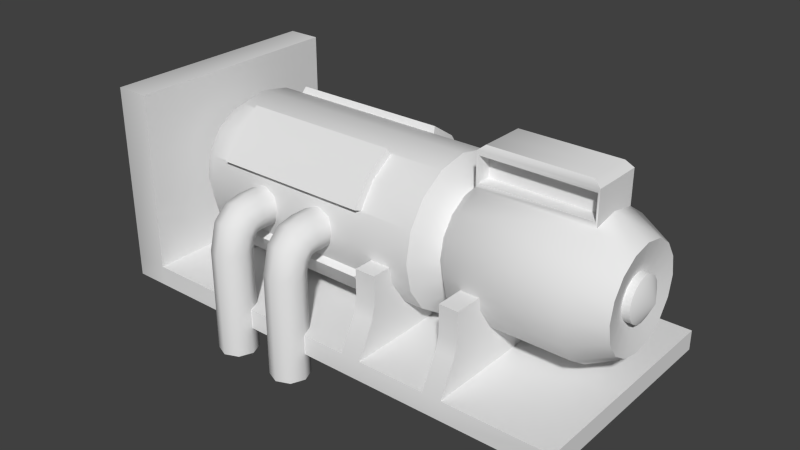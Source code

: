 # Source: Generator_L.blend  (saved by Blender 2.57.1; exported with 4.5.12 LTS)
import bpy
from mathutils import Matrix  # noqa: F401  (used for matrix-valued properties, if any)

bpy.ops.wm.read_factory_settings(use_empty=True)
scene = bpy.context.scene
scene.name = 'Scene'

# ---- collections
col_collection_1 = bpy.data.collections.new('Collection 1'); scene.collection.children.link(col_collection_1)

# ---- materials (node trees are filled in below, after node groups)
mat_generater_l = bpy.data.materials.new('Generater_L')
mat_generater_l.alpha_threshold = 0.0
mat_generater_l.use_transparent_shadow = False
mat_generater_l.roughness = 0.5
mat_generater_l.specular_intensity = 0.35
mat_generater_l.line_color = (0.0, 0.0, 0.0, 1.0)

# ---- material node trees

# ---- world
world_world = bpy.data.worlds.new('World'); scene.world = world_world
world_world.color = (0.05088, 0.05088, 0.05088)
world_world.use_sun_shadow = False
world_world.sun_shadow_jitter_overblur = 0.0
world_world.cycles.sampling_method = 'MANUAL'
world_world.cycles.sample_map_resolution = 256

# ---- meshes
me_cube_677 = bpy.data.meshes.new('Cube.677')
me_cube_677.from_pydata([(5.902, -2.744, -0.2416), (-5.902, -2.744, -0.2416), (5.902, -2.744, 0.2416), (-5.902, -2.744, 0.2416), (3.305, -2.744, -0.2416), (3.305, -2.744, 0.2416), (2.845, -2.744, -0.2416), (2.845, -2.744, 0.2416), (1.183, -2.744, -0.2416), (1.183, -2.744, 0.2416), (0.6869, -2.744, -0.2416), (0.6869, -2.744, 0.2416), (-5.078, -2.744, -0.2416), (-5.078, -2.744, 0.2416), (0.6869, -2.328, 1.014), (1.183, -2.328, 1.014), (2.845, -2.328, 1.014), (3.305, -2.328, 1.014), (3.305, -2.245, 1.337), (2.845, -2.245, 1.337), (1.183, -2.245, 1.337), (0.6869, -2.245, 1.337), (0.6869, -2.245, 2.045), (1.183, -2.245, 2.045), (2.845, -2.245, 2.045), (3.305, -2.245, 2.045), (-5.078, -2.744, 4.564), (-5.902, -2.744, 4.564), (-6.273, -2.41, 4.194), (-6.273, -2.41, 0.3974), (-6.273, -2.41, -0.02706), (2.452, -1.483e-06, 0.7046), (2.452, -0.6205, 0.828), (2.452, -1.147, 1.179), (2.452, -1.498, 1.706), (2.452, -1.621, 2.326), (2.452, -1.498, 2.946), (2.452, -1.147, 3.473), (2.452, -0.6205, 3.824), (2.452, -2.827e-07, 3.947), (5.221, -4.568e-06, 0.7046), (5.221, -0.6205, 0.828), (5.221, -1.147, 1.179), (5.221, -1.498, 1.706), (5.221, -1.621, 2.326), (5.221, -1.498, 2.946), (5.221, -1.147, 3.473), (5.221, -0.6205, 3.824), (5.221, 3.489e-06, 3.947), (5.985, 2.349e-06, 3.544), (5.985, -0.4659, 3.451), (5.985, -0.8609, 3.187), (5.985, -1.125, 2.792), (5.985, -1.218, 2.326), (5.985, -1.125, 1.86), (5.985, -0.8609, 1.465), (5.985, -0.4659, 1.201), (5.985, -3.701e-06, 1.108), (2.089, -5.165e-07, 3.572), (2.089, -0.4767, 3.477), (2.089, -0.8809, 3.207), (2.089, -1.151, 2.803), (2.089, -1.246, 2.326), (2.089, -1.151, 1.849), (2.089, -0.8809, 1.445), (2.089, -0.4767, 1.175), (2.089, -1.438e-06, 1.08), (1.674, -1.496e-06, 0.5036), (1.674, -0.6974, 0.6423), (1.674, -1.289, 1.037), (1.674, -1.684, 1.629), (1.674, -1.822, 2.326), (1.674, -1.684, 3.023), (1.674, -1.289, 3.615), (1.674, -0.6974, 4.01), (1.674, -1.47e-07, 4.148), (-4.119, -1.47e-07, 4.148), (-4.119, -0.6974, 4.01), (-4.119, -1.289, 3.615), (-4.119, -1.684, 3.023), (-4.119, -1.822, 2.326), (-4.119, -1.684, 1.629), (-4.119, -1.289, 1.037), (-4.119, -0.6974, 0.6423), (-4.019, -1.496e-06, 0.5036), (-4.618, -1.461e-06, 0.8395), (-4.618, -0.5689, 0.9526), (-4.618, -1.051, 1.275), (-4.618, -1.373, 1.757), (-4.618, -1.487, 2.326), (-4.618, -1.373, 2.895), (-4.618, -1.051, 3.377), (-4.618, -0.5689, 3.699), (-4.618, -3.611e-07, 3.813), (-4.618, -1.776e-06, 2.326), (-3.556, -0.7319, 0.6653), (0.3004, -0.7319, 0.6653), (-3.556, -1.289, 1.037), (-3.556, -1.661, 1.594), (0.3004, -1.661, 1.594), (-3.605, -1.67, 3.043), (0.3496, -1.67, 3.043), (-3.605, -1.289, 3.614), (-3.605, -0.7177, 3.996), (0.3496, -0.7177, 3.996), (0.3496, -1.289, 3.614), (0.3004, -1.289, 1.037), (0.2387, -0.8181, 0.5082), (0.2387, -1.415, 0.9069), (0.2387, -1.813, 1.503), (0.3102, -1.833, 3.103), (0.3102, -1.419, 3.722), (0.3102, -0.7993, 4.136), (-3.566, -0.7993, 4.136), (-3.566, -1.419, 3.722), (-3.566, -1.833, 3.103), (-3.494, -1.813, 1.503), (-3.494, -1.415, 0.9069), (-3.494, -0.8181, 0.5082), (2.452, -0.6205, 4.628), (5.221, -0.6205, 4.628), (5.221, 3.777e-05, 4.625), (2.452, 3.4e-05, 4.625), (2.507, -0.5958, 3.928), (2.507, -0.5958, 4.523), (5.166, -0.5958, 4.523), (5.166, -0.5958, 3.928), (5.166, -0.2479, 3.928), (2.507, -0.2479, 3.928), (5.166, -0.2479, 4.523), (2.507, -0.2479, 4.523), (5.831, -2.217e-06, 1.799), (5.831, -0.2018, 1.839), (5.831, -0.3729, 1.953), (5.831, -0.4872, 2.124), (5.831, -0.5273, 2.326), (5.831, -0.4872, 2.528), (5.831, -0.3729, 2.699), (5.831, -0.2018, 2.813), (5.831, 4.037e-07, 2.853), (6.008, 4.037e-07, 2.853), (6.008, -0.3729, 2.699), (6.008, -0.5273, 2.326), (6.008, -0.4872, 2.124), (6.008, -0.3729, 1.953), (6.008, -2.217e-06, 1.799), (6.008, -0.2018, 1.839), (6.008, -0.4872, 2.528), (6.008, -0.2018, 2.813), (6.263, -1.165e-06, 2.326), (-1.172, -2.201, 2.659), (-1.31, -2.201, 2.326), (-1.172, -2.201, 1.993), (-0.8389, -2.201, 1.855), (-0.5055, -2.201, 1.993), (-0.3674, -2.201, 2.326), (-0.5055, -2.201, 2.659), (-0.8389, -2.201, 2.797), (-1.172, -1.258, 2.659), (-1.31, -1.258, 2.326), (-1.172, -1.258, 1.993), (-0.8389, -1.258, 1.855), (-0.5055, -1.258, 1.993), (-0.3674, -1.258, 2.326), (-0.5055, -1.258, 2.659), (-0.8389, -1.258, 2.797), (-0.8389, -2.665, 2.694), (-0.5055, -2.602, 2.571), (-0.3674, -2.449, 2.275), (-0.5055, -2.296, 1.979), (-0.8389, -2.233, 1.856), (-1.172, -2.296, 1.979), (-1.31, -2.449, 2.275), (-1.172, -2.602, 2.571), (-0.8389, -3.037, 2.336), (-0.5055, -2.929, 2.25), (-0.3674, -2.668, 2.043), (-0.5055, -2.406, 1.836), (-0.8389, -2.298, 1.75), (-1.172, -2.406, 1.836), (-1.31, -2.668, 2.043), (-1.172, -2.929, 2.25), (-1.165, -3.101, 1.62), (-0.8389, -2.313, 1.619), (-0.5126, -3.101, 1.62), (-0.8389, -3.236, 1.62), (-0.3774, -2.774, 1.619), (-0.5126, -2.448, 1.619), (-1.165, -2.448, 1.619), (-1.3, -2.774, 1.619), (-1.165, -3.101, -0.8814), (-1.3, -2.774, -0.8817), (-1.165, -2.448, -0.882), (-0.8389, -2.313, -0.8822), (-0.5126, -2.448, -0.882), (-0.3774, -2.774, -0.8817), (-0.5126, -3.101, -0.8814), (-0.8389, -3.236, -0.8812), (-2.477, -3.236, -0.8812), (-2.151, -3.101, -0.8814), (-2.016, -2.774, -0.8817), (-2.151, -2.448, -0.882), (-2.477, -2.313, -0.8822), (-2.804, -2.448, -0.882), (-2.939, -2.774, -0.8817), (-2.804, -3.101, -0.8814), (-2.939, -2.774, 1.619), (-2.804, -2.448, 1.619), (-2.477, -2.313, 1.619), (-2.016, -2.774, 1.619), (-2.151, -3.101, 1.62), (-2.477, -3.236, 1.62), (-2.804, -3.101, 1.62), (-2.151, -2.448, 1.619), (-2.949, -2.668, 2.043), (-2.811, -2.406, 1.836), (-2.477, -2.298, 1.75), (-2.144, -2.406, 1.836), (-2.006, -2.668, 2.043), (-2.144, -2.929, 2.25), (-2.477, -3.037, 2.336), (-2.811, -2.929, 2.25), (-2.811, -2.602, 2.571), (-2.949, -2.449, 2.275), (-2.811, -2.296, 1.979), (-2.477, -2.233, 1.856), (-2.144, -2.296, 1.979), (-2.006, -2.449, 2.275), (-2.144, -2.602, 2.571), (-2.477, -2.665, 2.694), (-2.811, -1.258, 2.659), (-2.477, -1.258, 2.797), (-2.144, -1.258, 2.659), (-2.006, -1.258, 2.326), (-2.144, -1.258, 1.993), (-2.477, -1.258, 1.855), (-2.811, -1.258, 1.993), (-2.949, -1.258, 2.326), (-2.811, -2.201, 2.659), (-2.477, -2.201, 2.797), (-2.144, -2.201, 2.659), (-2.006, -2.201, 2.326), (-2.144, -2.201, 1.993), (-2.477, -2.201, 1.855), (-2.811, -2.201, 1.993), (-2.949, -2.201, 2.326), (2.622, -0.5445, 4.767), (2.622, 3.421e-05, 4.765), (5.051, -0.5445, 4.767), (5.051, 3.752e-05, 4.765), (-4.618, -1.461e-06, 0.01434), (-4.618, -0.5689, 0.01434), (-4.119, -0.6974, 0.01434), (-4.019, -1.496e-06, 0.01434), (5.902, -9.222e-08, -0.2416), (-5.902, 7.378e-07, -0.2416), (5.902, -1.568e-06, 0.2416), (3.305, -1.014e-06, 0.2416), (2.845, -1.014e-06, 0.2416), (1.183, -8.3e-07, 0.2416), (0.6869, -8.3e-07, 0.2416), (-5.078, 2.767e-07, 0.2416), (0.6869, -8.3e-07, 1.014), (1.183, -8.3e-07, 1.014), (2.845, -1.107e-06, 1.014), (3.305, -1.107e-06, 1.014), (3.305, -1.107e-06, 1.337), (2.845, -1.107e-06, 1.337), (1.183, -8.3e-07, 1.337), (0.6869, -8.3e-07, 1.337), (0.6869, -8.3e-07, 2.045), (1.183, -8.3e-07, 2.045), (2.845, -1.107e-06, 2.045), (3.305, -1.107e-06, 2.045), (-5.078, 2.767e-07, 4.564), (-5.902, 4.611e-07, 4.564), (-6.273, 4.611e-07, 4.194), (-6.273, 7.378e-07, -0.02706), (-6.273, 4.611e-07, 0.3974)], [], [(4, 0, 2, 5), (5, 7, 6, 4), (7, 9, 8, 6), (9, 11, 10, 8), (11, 13, 12, 10), (13, 3, 1, 12), (11, 9, 15, 14), (7, 5, 17, 16), (16, 17, 18, 19), (14, 15, 20, 21), (21, 20, 23, 22), (19, 18, 25, 24), (3, 13, 26, 27), (3, 27, 28, 29), (1, 3, 29, 30), (31, 40, 41, 32), (32, 41, 42, 33), (33, 42, 43, 34), (34, 43, 44, 35), (35, 44, 45, 36), (36, 45, 46, 37), (37, 46, 47, 38), (48, 47, 50, 49), (47, 46, 51, 50), (46, 45, 52, 51), (45, 44, 53, 52), (44, 43, 54, 53), (43, 42, 55, 54), (42, 41, 56, 55), (41, 40, 57, 56), (38, 39, 58, 59), (37, 38, 59, 60), (36, 37, 60, 61), (35, 36, 61, 62), (34, 35, 62, 63), (33, 34, 63, 64), (32, 33, 64, 65), (31, 32, 65, 66), (66, 65, 68, 67), (65, 64, 69, 68), (64, 63, 70, 69), (63, 62, 71, 70), (62, 61, 72, 71), (61, 60, 73, 72), (60, 59, 74, 73), (59, 58, 75, 74), (74, 75, 76, 77), (71, 72, 79, 80), (70, 71, 80, 81), (67, 68, 83, 84), (83, 82, 87, 86), (82, 81, 88, 87), (81, 80, 89, 88), (80, 79, 90, 89), (79, 78, 91, 90), (78, 77, 92, 91), (77, 76, 93, 92), (94, 85, 86), (94, 86, 87), (94, 87, 88), (94, 88, 89), (94, 89, 90), (94, 90, 91), (94, 91, 92), (94, 92, 93), (83, 68, 96, 95), (82, 83, 95, 97), (81, 82, 97, 98), (70, 81, 98, 99), (79, 72, 101, 100), (78, 79, 100, 102), (77, 78, 102, 103), (74, 77, 103, 104), (73, 74, 104, 105), (72, 73, 105, 101), (69, 70, 99, 106), (68, 69, 106, 96), (96, 106, 108, 107), (106, 99, 109, 108), (101, 105, 111, 110), (105, 104, 112, 111), (104, 103, 113, 112), (103, 102, 114, 113), (102, 100, 115, 114), (100, 101, 110, 115), (99, 98, 116, 109), (98, 97, 117, 116), (97, 95, 118, 117), (95, 96, 107, 118), (111, 112, 113, 114), (110, 111, 114, 115), (108, 109, 116, 117), (107, 108, 117, 118), (47, 48, 121, 120), (39, 38, 119, 122), (119, 38, 123, 124), (120, 119, 124, 125), (47, 120, 125, 126), (38, 47, 126, 123), (123, 126, 127, 128), (126, 125, 129, 127), (125, 124, 130, 129), (124, 123, 128, 130), (128, 127, 129, 130), (56, 57, 131, 132), (55, 56, 132, 133), (54, 55, 133, 134), (53, 54, 134, 135), (52, 53, 135, 136), (51, 52, 136, 137), (50, 51, 137, 138), (49, 50, 138, 139), (139, 138, 148, 140), (138, 137, 141, 148), (137, 136, 147, 141), (136, 135, 142, 147), (135, 134, 143, 142), (134, 133, 144, 143), (133, 132, 146, 144), (132, 131, 145, 146), (149, 146, 145), (149, 144, 146), (149, 143, 144), (149, 142, 143), (149, 147, 142), (149, 141, 147), (149, 148, 141), (149, 140, 148), (150, 158, 159, 151), (151, 159, 160, 152), (152, 160, 161, 153), (153, 161, 162, 154), (154, 162, 163, 155), (155, 163, 164, 156), (156, 164, 165, 157), (157, 165, 158, 150), (157, 150, 173, 166), (156, 157, 166, 167), (155, 156, 167, 168), (154, 155, 168, 169), (153, 154, 169, 170), (152, 153, 170, 171), (151, 152, 171, 172), (150, 151, 172, 173), (166, 173, 181, 174), (167, 166, 174, 175), (168, 167, 175, 176), (169, 168, 176, 177), (170, 169, 177, 178), (171, 170, 178, 179), (172, 171, 179, 180), (173, 172, 180, 181), (181, 180, 189, 182), (180, 179, 188, 189), (179, 178, 183, 188), (178, 177, 187, 183), (177, 176, 186, 187), (176, 175, 184, 186), (175, 174, 185, 184), (174, 181, 182, 185), (182, 189, 191, 190), (189, 188, 192, 191), (188, 183, 193, 192), (183, 187, 194, 193), (187, 186, 195, 194), (186, 184, 196, 195), (184, 185, 197, 196), (185, 182, 190, 197), (211, 212, 205, 198), (210, 211, 198, 199), (209, 210, 199, 200), (213, 209, 200, 201), (208, 213, 201, 202), (207, 208, 202, 203), (206, 207, 203, 204), (212, 206, 204, 205), (220, 221, 212, 211), (219, 220, 211, 210), (218, 219, 210, 209), (217, 218, 209, 213), (216, 217, 213, 208), (215, 216, 208, 207), (214, 215, 207, 206), (221, 214, 206, 212), (222, 223, 214, 221), (223, 224, 215, 214), (224, 225, 216, 215), (225, 226, 217, 216), (226, 227, 218, 217), (227, 228, 219, 218), (228, 229, 220, 219), (229, 222, 221, 220), (238, 245, 223, 222), (245, 244, 224, 223), (244, 243, 225, 224), (243, 242, 226, 225), (242, 241, 227, 226), (241, 240, 228, 227), (240, 239, 229, 228), (239, 238, 222, 229), (239, 231, 230, 238), (240, 232, 231, 239), (241, 233, 232, 240), (242, 234, 233, 241), (243, 235, 234, 242), (244, 236, 235, 243), (245, 237, 236, 244), (238, 230, 237, 245), (122, 119, 246, 247), (120, 121, 249, 248), (119, 120, 248, 246), (246, 248, 249, 247), (86, 85, 250, 251), (83, 86, 251, 252), (84, 83, 252, 253), (0, 254, 256, 2), (257, 5, 2, 256), (259, 9, 7, 258), (261, 13, 11, 260), (260, 11, 14, 262), (9, 259, 263, 15), (258, 7, 16, 264), (5, 257, 265, 17), (17, 265, 266, 18), (264, 16, 19, 267), (15, 263, 268, 20), (262, 14, 21, 269), (269, 21, 22, 270), (20, 268, 271, 23), (267, 19, 24, 272), (18, 266, 273, 25), (270, 22, 23, 271), (272, 24, 25, 273), (13, 261, 274, 26), (275, 27, 26, 274), (27, 275, 276, 28), (255, 1, 30, 277), (278, 29, 28, 276), (29, 278, 277, 30)])
me_cube_677.polygons.foreach_set('use_smooth', [True] * 239)
_uv = me_cube_677.uv_layers.new(name='UVTex')
_uv.uv.foreach_set('vector', [0.618, 0.4461, 0.6178, 0.5666, 0.5954, 0.5666, 0.5956, 0.4461, 0.5956, 0.4461, 0.5956, 0.4247, 0.618, 0.4248, 0.618, 0.4461, 0.5956, 0.4247, 0.5957, 0.3476, 0.6182, 0.3476, 0.618, 0.4248, 0.5957, 0.3476, 0.5958, 0.3246, 0.6182, 0.3246, 0.6182, 0.3476, 0.5958, 0.3246, 0.5962, 0.057, 0.6187, 0.05704, 0.6182, 0.3246, 0.5962, 0.057, 0.5963, 0.01878, 0.6187, 0.01881, 0.6187, 0.05704, 0.5958, 0.3246, 0.5957, 0.3476, 0.56, 0.3475, 0.5601, 0.3245, 0.5956, 0.4247, 0.5956, 0.4461, 0.5599, 0.446, 0.5599, 0.4247, 0.5599, 0.4247, 0.5599, 0.446, 0.5449, 0.446, 0.5449, 0.4246, 0.5601, 0.3245, 0.56, 0.3475, 0.5451, 0.3475, 0.5451, 0.3245, 0.5451, 0.3245, 0.5451, 0.3475, 0.5122, 0.3474, 0.5122, 0.3244, 0.5449, 0.4246, 0.5449, 0.446, 0.512, 0.4459, 0.5121, 0.4246, 0.5963, 0.01878, 0.5962, 0.057, 0.3956, 0.05666, 0.3957, 0.01844, 0.5963, 0.01878, 0.3957, 0.01844, 0.413, 0.001242, 0.5892, 0.001538, 0.6187, 0.01881, 0.5963, 0.01878, 0.5892, 0.001538, 0.6089, 0.001572, 0.6661, 0.6071, 0.8826, 0.6399, 0.8678, 0.6834, 0.6599, 0.6543, 0.6599, 0.6543, 0.8678, 0.6834, 0.8576, 0.7236, 0.654, 0.7005, 0.654, 0.7005, 0.8576, 0.7236, 0.8515, 0.7622, 0.6494, 0.7467, 0.6494, 0.7467, 0.8515, 0.7622, 0.8492, 0.8003, 0.6468, 0.7929, 0.6468, 0.7929, 0.8492, 0.8003, 0.851, 0.8391, 0.6452, 0.8393, 0.6452, 0.8393, 0.851, 0.8391, 0.8566, 0.8798, 0.6457, 0.8861, 0.6457, 0.8861, 0.8566, 0.8798, 0.867, 0.9244, 0.6467, 0.9335, 0.8983, 0.9682, 0.867, 0.9244, 0.9325, 0.8931, 0.9583, 0.9219, 0.867, 0.9244, 0.8566, 0.8798, 0.9177, 0.8626, 0.9325, 0.8931, 0.8566, 0.8798, 0.851, 0.8391, 0.9102, 0.8316, 0.9177, 0.8626, 0.851, 0.8391, 0.8492, 0.8003, 0.9061, 0.8004, 0.9102, 0.8316, 0.8492, 0.8003, 0.8515, 0.7622, 0.9083, 0.7692, 0.9061, 0.8004, 0.8515, 0.7622, 0.8576, 0.7236, 0.9154, 0.7378, 0.9083, 0.7692, 0.8576, 0.7236, 0.8678, 0.6834, 0.9274, 0.7062, 0.9154, 0.7378, 0.8678, 0.6834, 0.8826, 0.6399, 0.9486, 0.6758, 0.9274, 0.7062, 0.6467, 0.9335, 0.6432, 0.9814, 0.6032, 0.9732, 0.6011, 0.9329, 0.6457, 0.8861, 0.6467, 0.9335, 0.6011, 0.9329, 0.5996, 0.8864, 0.6452, 0.8393, 0.6457, 0.8861, 0.5996, 0.8864, 0.5998, 0.8387, 0.6468, 0.7929, 0.6452, 0.8393, 0.5998, 0.8387, 0.601, 0.7908, 0.6494, 0.7467, 0.6468, 0.7929, 0.601, 0.7908, 0.6041, 0.7426, 0.654, 0.7005, 0.6494, 0.7467, 0.6041, 0.7426, 0.6088, 0.6952, 0.6599, 0.6543, 0.654, 0.7005, 0.6088, 0.6952, 0.6154, 0.649, 0.6661, 0.6071, 0.6599, 0.6543, 0.6154, 0.649, 0.6233, 0.6082, 0.6233, 0.6082, 0.6154, 0.649, 0.5559, 0.6374, 0.566, 0.5828, 0.6154, 0.649, 0.6088, 0.6952, 0.5486, 0.6892, 0.5559, 0.6374, 0.6088, 0.6952, 0.6041, 0.7426, 0.5445, 0.7392, 0.5486, 0.6892, 0.6041, 0.7426, 0.601, 0.7908, 0.5416, 0.7888, 0.5445, 0.7392, 0.601, 0.7908, 0.5998, 0.8387, 0.5409, 0.8383, 0.5416, 0.7888, 0.5998, 0.8387, 0.5996, 0.8864, 0.5396, 0.888, 0.5409, 0.8383, 0.5996, 0.8864, 0.6011, 0.9329, 0.5421, 0.939, 0.5396, 0.888, 0.6011, 0.9329, 0.6032, 0.9732, 0.5469, 0.9922, 0.5421, 0.939, 0.5421, 0.939, 0.5469, 0.9922, 0.06996, 0.9922, 0.07352, 0.9372, 0.5416, 0.7888, 0.5409, 0.8383, 0.07557, 0.8303, 0.0751, 0.7768, 0.5445, 0.7392, 0.5416, 0.7888, 0.0751, 0.7768, 0.0741, 0.7225, 0.566, 0.5828, 0.5559, 0.6374, 0.0676, 0.606, 0.08046, 0.5493, 0.0676, 0.606, 0.0711, 0.6671, 0.01594, 0.6719, 0.006225, 0.6173, 0.0711, 0.6671, 0.0741, 0.7225, 0.02109, 0.7249, 0.01594, 0.6719, 0.0741, 0.7225, 0.0751, 0.7768, 0.02324, 0.7776, 0.02109, 0.7249, 0.0751, 0.7768, 0.07557, 0.8303, 0.02425, 0.8302, 0.02324, 0.7776, 0.07557, 0.8303, 0.07561, 0.8835, 0.02465, 0.8824, 0.02425, 0.8302, 0.07561, 0.8835, 0.07352, 0.9372, 0.02303, 0.9335, 0.02465, 0.8824, 0.07352, 0.9372, 0.06996, 0.9922, 0.01783, 0.9817, 0.02303, 0.9335, 0.5888, 0.2343, 0.5888, 0.3125, 0.5588, 0.3065, 0.5888, 0.2343, 0.5588, 0.3065, 0.5335, 0.2896, 0.5888, 0.2343, 0.5335, 0.2896, 0.5165, 0.2642, 0.5888, 0.2343, 0.5165, 0.2642, 0.5106, 0.2343, 0.5888, 0.2343, 0.5106, 0.2343, 0.5165, 0.2044, 0.5888, 0.2343, 0.5165, 0.2044, 0.5335, 0.179, 0.5888, 0.2343, 0.5335, 0.179, 0.5588, 0.162, 0.5888, 0.2343, 0.5588, 0.162, 0.5888, 0.1561, 0.0676, 0.606, 0.5559, 0.6374, 0.4417, 0.6306, 0.1184, 0.6115, 0.0711, 0.6671, 0.0676, 0.606, 0.1184, 0.6115, 0.1186, 0.666, 0.0741, 0.7225, 0.0711, 0.6671, 0.1186, 0.666, 0.1188, 0.719, 0.5445, 0.7392, 0.0741, 0.7225, 0.1188, 0.719, 0.4348, 0.7323, 0.07557, 0.8303, 0.5409, 0.8383, 0.4359, 0.8369, 0.117, 0.8323, 0.07561, 0.8835, 0.07557, 0.8303, 0.117, 0.8323, 0.1164, 0.8842, 0.07352, 0.9372, 0.07561, 0.8835, 0.1164, 0.8842, 0.1153, 0.9362, 0.5421, 0.939, 0.07352, 0.9372, 0.1153, 0.9362, 0.4354, 0.9387, 0.5396, 0.888, 0.5421, 0.939, 0.4354, 0.9387, 0.4355, 0.8878, 0.5409, 0.8383, 0.5396, 0.888, 0.4355, 0.8878, 0.4359, 0.8369, 0.5486, 0.6892, 0.5445, 0.7392, 0.4348, 0.7323, 0.4381, 0.6816, 0.5559, 0.6374, 0.5486, 0.6892, 0.4381, 0.6816, 0.4417, 0.6306, 0.01312, 0.02016, 0.1024, 0.01358, 0.1016, 0.03736, 0.02287, 0.03665, 0.1024, 0.01358, 0.1898, 0.02447, 0.1799, 0.03939, 0.1016, 0.03736, 0.2004, 0.02864, 0.2881, 0.02206, 0.2862, 0.04273, 0.2079, 0.0423, 0.2881, 0.02206, 0.3734, 0.03254, 0.3648, 0.04439, 0.2862, 0.04273, 0.3734, 0.03254, 0.3734, 0.4949, 0.3647, 0.4816, 0.3648, 0.04439, 0.3734, 0.4949, 0.2865, 0.5011, 0.2855, 0.4803, 0.3647, 0.4816, 0.2865, 0.5011, 0.2004, 0.4902, 0.2077, 0.478, 0.2855, 0.4803, 0.2004, 0.4902, 0.2004, 0.02864, 0.2079, 0.0423, 0.2077, 0.478, 0.1898, 0.02447, 0.1898, 0.493, 0.1798, 0.4765, 0.1799, 0.03939, 0.1898, 0.493, 0.1007, 0.4995, 0.1009, 0.4757, 0.1798, 0.4765, 0.1007, 0.4995, 0.01312, 0.4885, 0.02277, 0.4735, 0.1009, 0.4757, 0.01312, 0.4885, 0.01312, 0.02016, 0.02287, 0.03665, 0.02277, 0.4735, 0.2862, 0.04273, 0.3648, 0.04439, 0.3647, 0.4816, 0.2855, 0.4803, 0.2079, 0.0423, 0.2862, 0.04273, 0.2855, 0.4803, 0.2077, 0.478, 0.1016, 0.03736, 0.1799, 0.03939, 0.1798, 0.4765, 0.1009, 0.4757, 0.02287, 0.03665, 0.1016, 0.03736, 0.1009, 0.4757, 0.02277, 0.4735, 0.7525, 0.2319, 0.7813, 0.2375, 0.7814, 0.269, 0.7526, 0.2692, 0.7815, 0.2636, 0.8103, 0.2692, 0.8102, 0.2319, 0.7814, 0.2321, 0.9863, 0.1286, 0.949, 0.1287, 0.9539, 0.1312, 0.9815, 0.1312, 0.9865, 0.2571, 0.9863, 0.1286, 0.9815, 0.1312, 0.9817, 0.2546, 0.9492, 0.2572, 0.9865, 0.2571, 0.9817, 0.2546, 0.9541, 0.2546, 0.949, 0.1287, 0.9492, 0.2572, 0.9541, 0.2546, 0.9539, 0.1312, 0.9772, 0.1286, 0.9769, 0.005217, 0.993, 0.005168, 0.9934, 0.1286, 0.7848, 0.2252, 0.7849, 0.1976, 0.7688, 0.1975, 0.7687, 0.2251, 0.7289, 0.4703, 0.7285, 0.5937, 0.713, 0.5936, 0.7134, 0.4702, 0.7525, 0.2251, 0.7525, 0.1975, 0.7687, 0.1976, 0.7686, 0.2252, 0.949, 0.005217, 0.9492, 0.1286, 0.9769, 0.1286, 0.9766, 0.005171, 0.9274, 0.7062, 0.9486, 0.6758, 0.9891, 0.7226, 0.9771, 0.7361, 0.9154, 0.7378, 0.9274, 0.7062, 0.9771, 0.7361, 0.9691, 0.7557, 0.9083, 0.7692, 0.9154, 0.7378, 0.9691, 0.7557, 0.9637, 0.7766, 0.9061, 0.8004, 0.9083, 0.7692, 0.9637, 0.7766, 0.9617, 0.7993, 0.9102, 0.8316, 0.9061, 0.8004, 0.9617, 0.7993, 0.9647, 0.8219, 0.9177, 0.8626, 0.9102, 0.8316, 0.9647, 0.8219, 0.9708, 0.8423, 0.9325, 0.8931, 0.9177, 0.8626, 0.9708, 0.8423, 0.9806, 0.8593, 0.9583, 0.9219, 0.9325, 0.8931, 0.9806, 0.8593, 0.9938, 0.8716, 0.5753, 0.4212, 0.5669, 0.4136, 0.5736, 0.4076, 0.5816, 0.4136, 0.5669, 0.4136, 0.5603, 0.4045, 0.568, 0.4006, 0.5736, 0.4076, 0.5603, 0.4045, 0.5566, 0.3942, 0.5649, 0.3927, 0.568, 0.4006, 0.5566, 0.3942, 0.5561, 0.3834, 0.5643, 0.3844, 0.5649, 0.3927, 0.5561, 0.3834, 0.5588, 0.3731, 0.5663, 0.3764, 0.5643, 0.3844, 0.5588, 0.3731, 0.5643, 0.3642, 0.5704, 0.3693, 0.5663, 0.3764, 0.5643, 0.3642, 0.5717, 0.3573, 0.5765, 0.3636, 0.5704, 0.3693, 0.5717, 0.3573, 0.5799, 0.3519, 0.5845, 0.359, 0.5765, 0.3636, 0.5901, 0.3861, 0.5765, 0.3636, 0.5845, 0.359, 0.5901, 0.3861, 0.5704, 0.3693, 0.5765, 0.3636, 0.5901, 0.3861, 0.5663, 0.3764, 0.5704, 0.3693, 0.5901, 0.3861, 0.5643, 0.3844, 0.5663, 0.3764, 0.5901, 0.3861, 0.5649, 0.3927, 0.5643, 0.3844, 0.5901, 0.3861, 0.568, 0.4006, 0.5649, 0.3927, 0.5901, 0.3861, 0.5736, 0.4076, 0.568, 0.4006, 0.5901, 0.3861, 0.5816, 0.4136, 0.5736, 0.4076, 0.433, 0.5067, 0.4279, 0.5549, 0.4138, 0.5507, 0.4223, 0.5003, 0.4223, 0.5003, 0.4138, 0.5507, 0.3996, 0.5453, 0.4101, 0.4912, 0.4101, 0.4912, 0.3996, 0.5453, 0.3852, 0.5395, 0.3954, 0.484, 0.4936, 0.4883, 0.501, 0.5462, 0.4861, 0.5504, 0.4782, 0.4942, 0.4782, 0.4942, 0.4861, 0.5504, 0.4713, 0.5543, 0.4652, 0.5023, 0.4652, 0.5023, 0.4713, 0.5543, 0.4567, 0.5567, 0.454, 0.5077, 0.454, 0.5077, 0.4567, 0.5567, 0.4423, 0.557, 0.4433, 0.5097, 0.4433, 0.5097, 0.4423, 0.557, 0.4279, 0.5549, 0.433, 0.5067, 0.4433, 0.5097, 0.433, 0.5067, 0.4352, 0.4912, 0.4438, 0.4922, 0.454, 0.5077, 0.4433, 0.5097, 0.4438, 0.4922, 0.4526, 0.492, 0.4652, 0.5023, 0.454, 0.5077, 0.4526, 0.492, 0.4628, 0.4904, 0.4782, 0.4942, 0.4652, 0.5023, 0.4628, 0.4904, 0.4766, 0.4871, 0.4936, 0.4883, 0.4782, 0.4942, 0.4766, 0.4871, 0.494, 0.485, 0.4101, 0.4912, 0.3954, 0.484, 0.3954, 0.4809, 0.4119, 0.4845, 0.4223, 0.5003, 0.4101, 0.4912, 0.4119, 0.4845, 0.4252, 0.4888, 0.433, 0.5067, 0.4223, 0.5003, 0.4252, 0.4888, 0.4352, 0.4912, 0.4438, 0.4922, 0.4352, 0.4912, 0.4352, 0.4747, 0.4442, 0.4753, 0.4526, 0.492, 0.4438, 0.4922, 0.4442, 0.4753, 0.4532, 0.4753, 0.4628, 0.4904, 0.4526, 0.492, 0.4532, 0.4753, 0.4637, 0.4748, 0.4766, 0.4871, 0.4628, 0.4904, 0.4637, 0.4748, 0.4775, 0.4739, 0.494, 0.485, 0.4766, 0.4871, 0.4775, 0.4739, 0.495, 0.4748, 0.4119, 0.4845, 0.3954, 0.4809, 0.3949, 0.4713, 0.4116, 0.4717, 0.4252, 0.4888, 0.4119, 0.4845, 0.4116, 0.4717, 0.4249, 0.4735, 0.4352, 0.4912, 0.4252, 0.4888, 0.4249, 0.4735, 0.4352, 0.4747, 0.4352, 0.4747, 0.4249, 0.4735, 0.4219, 0.4521, 0.4335, 0.4482, 0.4249, 0.4735, 0.4116, 0.4717, 0.409, 0.4574, 0.4219, 0.4521, 0.4116, 0.4717, 0.3949, 0.4713, 0.3941, 0.4611, 0.409, 0.4574, 0.495, 0.4748, 0.4775, 0.4739, 0.4807, 0.4591, 0.4964, 0.4637, 0.4775, 0.4739, 0.4637, 0.4748, 0.4675, 0.4531, 0.4807, 0.4591, 0.4637, 0.4748, 0.4532, 0.4753, 0.4558, 0.4486, 0.4675, 0.4531, 0.4532, 0.4753, 0.4442, 0.4753, 0.4446, 0.4468, 0.4558, 0.4486, 0.4442, 0.4753, 0.4352, 0.4747, 0.4335, 0.4482, 0.4446, 0.4468, 0.4335, 0.4482, 0.4219, 0.4521, 0.4149, 0.3021, 0.4297, 0.3006, 0.4219, 0.4521, 0.409, 0.4574, 0.4001, 0.3038, 0.4149, 0.3021, 0.409, 0.4574, 0.3941, 0.4611, 0.3852, 0.3057, 0.4001, 0.3038, 0.4964, 0.4637, 0.4807, 0.4591, 0.4911, 0.2981, 0.5073, 0.2983, 0.4807, 0.4591, 0.4675, 0.4531, 0.4753, 0.2981, 0.4911, 0.2981, 0.4675, 0.4531, 0.4558, 0.4486, 0.4599, 0.2985, 0.4753, 0.2981, 0.4558, 0.4486, 0.4446, 0.4468, 0.4447, 0.2993, 0.4599, 0.2985, 0.4446, 0.4468, 0.4335, 0.4482, 0.4297, 0.3006, 0.4447, 0.2993, 0.4452, 0.1959, 0.434, 0.1973, 0.4308, 0.06448, 0.446, 0.06536, 0.4564, 0.1972, 0.4452, 0.1959, 0.446, 0.06536, 0.461, 0.06659, 0.468, 0.2008, 0.4564, 0.1972, 0.461, 0.06659, 0.4759, 0.06812, 0.4809, 0.2056, 0.468, 0.2008, 0.4759, 0.06812, 0.4908, 0.06984, 0.4959, 0.209, 0.4809, 0.2056, 0.4908, 0.06984, 0.5056, 0.07162, 0.4089, 0.2064, 0.3932, 0.2102, 0.3832, 0.06371, 0.3994, 0.06371, 0.4222, 0.2012, 0.4089, 0.2064, 0.3994, 0.06371, 0.4153, 0.06394, 0.434, 0.1973, 0.4222, 0.2012, 0.4153, 0.06394, 0.4308, 0.06448, 0.4455, 0.2211, 0.4364, 0.221, 0.434, 0.1973, 0.4452, 0.1959, 0.4545, 0.2206, 0.4455, 0.2211, 0.4452, 0.1959, 0.4564, 0.1972, 0.4648, 0.2196, 0.4545, 0.2206, 0.4564, 0.1972, 0.468, 0.2008, 0.4783, 0.2183, 0.4648, 0.2196, 0.468, 0.2008, 0.4809, 0.2056, 0.495, 0.2181, 0.4783, 0.2183, 0.4809, 0.2056, 0.4959, 0.209, 0.4121, 0.2195, 0.3945, 0.22, 0.3932, 0.2102, 0.4089, 0.2064, 0.4259, 0.2204, 0.4121, 0.2195, 0.4089, 0.2064, 0.4222, 0.2012, 0.4364, 0.221, 0.4259, 0.2204, 0.4222, 0.2012, 0.434, 0.1973, 0.437, 0.2357, 0.4267, 0.2342, 0.4259, 0.2204, 0.4364, 0.221, 0.4267, 0.2342, 0.4129, 0.2311, 0.4121, 0.2195, 0.4259, 0.2204, 0.4129, 0.2311, 0.3955, 0.2291, 0.3945, 0.22, 0.4121, 0.2195, 0.4944, 0.2266, 0.4778, 0.2295, 0.4783, 0.2183, 0.495, 0.2181, 0.4778, 0.2295, 0.4645, 0.2332, 0.4648, 0.2196, 0.4783, 0.2183, 0.4645, 0.2332, 0.4545, 0.2352, 0.4545, 0.2206, 0.4648, 0.2196, 0.4545, 0.2352, 0.4458, 0.236, 0.4455, 0.2211, 0.4545, 0.2206, 0.4458, 0.236, 0.437, 0.2357, 0.4364, 0.221, 0.4455, 0.2211, 0.4355, 0.2496, 0.4242, 0.2447, 0.4267, 0.2342, 0.437, 0.2357, 0.4242, 0.2447, 0.4113, 0.2374, 0.4129, 0.2311, 0.4267, 0.2342, 0.4113, 0.2374, 0.3958, 0.232, 0.3955, 0.2291, 0.4129, 0.2311, 0.4944, 0.2293, 0.4796, 0.2355, 0.4778, 0.2295, 0.4944, 0.2266, 0.4796, 0.2355, 0.4673, 0.2434, 0.4645, 0.2332, 0.4778, 0.2295, 0.4673, 0.2434, 0.4566, 0.249, 0.4545, 0.2352, 0.4645, 0.2332, 0.4566, 0.249, 0.4462, 0.2515, 0.4458, 0.236, 0.4545, 0.2352, 0.4462, 0.2515, 0.4355, 0.2496, 0.437, 0.2357, 0.4458, 0.236, 0.4462, 0.2515, 0.447, 0.2934, 0.4324, 0.2929, 0.4355, 0.2496, 0.4566, 0.249, 0.4613, 0.2916, 0.447, 0.2934, 0.4462, 0.2515, 0.4673, 0.2434, 0.4756, 0.2881, 0.4613, 0.2916, 0.4566, 0.249, 0.4796, 0.2355, 0.4898, 0.2835, 0.4756, 0.2881, 0.4673, 0.2434, 0.4944, 0.2293, 0.5043, 0.2785, 0.4898, 0.2835, 0.4796, 0.2355, 0.4113, 0.2374, 0.403, 0.2871, 0.388, 0.2832, 0.3958, 0.232, 0.4242, 0.2447, 0.4178, 0.2906, 0.403, 0.2871, 0.4113, 0.2374, 0.4355, 0.2496, 0.4324, 0.2929, 0.4178, 0.2906, 0.4242, 0.2447, 0.9799, 0.3969, 0.9511, 0.3969, 0.9546, 0.3891, 0.9799, 0.389, 0.9507, 0.2684, 0.9795, 0.2684, 0.9795, 0.2762, 0.9542, 0.2763, 0.9863, 0.1286, 0.9865, 0.2571, 0.993, 0.2492, 0.9928, 0.1365, 0.9546, 0.3891, 0.9542, 0.2763, 0.9795, 0.2762, 0.9799, 0.389, 0.8549, 0.2472, 0.8484, 0.2648, 0.8221, 0.2606, 0.8249, 0.2425, 0.8492, 0.2241, 0.8549, 0.2472, 0.8249, 0.2425, 0.8253, 0.2276, 0.8345, 0.2025, 0.8492, 0.2241, 0.8253, 0.2276, 0.8198, 0.2064, 0.6243, 0.5976, 0.6247, 0.4702, 0.6471, 0.4703, 0.6467, 0.5977, 0.8732, 0.2696, 0.8728, 0.3969, 0.7523, 0.3966, 0.7526, 0.2692, 0.9507, 0.2696, 0.9503, 0.3969, 0.8732, 0.3967, 0.8736, 0.2693, 0.7516, 0.2692, 0.6243, 0.2688, 0.6251, 0.001242, 0.7525, 0.001633, 0.92, 0.5243, 0.9204, 0.3969, 0.8845, 0.4162, 0.8842, 0.5242, 0.8649, 0.256, 0.8653, 0.1286, 0.9012, 0.1287, 0.9008, 0.2368, 0.836, 0.5243, 0.8363, 0.3969, 0.8004, 0.4162, 0.8001, 0.5242, 0.8649, 0.1286, 0.8653, 0.001242, 0.9012, 0.001352, 0.9008, 0.1094, 0.9008, 0.1094, 0.9012, 0.001352, 0.9162, 0.001398, 0.9158, 0.1056, 0.8001, 0.5242, 0.8004, 0.4162, 0.7854, 0.42, 0.7851, 0.5242, 0.9008, 0.2368, 0.9012, 0.1287, 0.9162, 0.1288, 0.9158, 0.233, 0.8842, 0.5242, 0.8845, 0.4162, 0.8695, 0.42, 0.8692, 0.5242, 0.8692, 0.5242, 0.8695, 0.42, 0.8367, 0.4199, 0.8363, 0.5241, 0.9158, 0.233, 0.9162, 0.1288, 0.949, 0.1289, 0.9487, 0.2331, 0.7851, 0.5242, 0.7854, 0.42, 0.7526, 0.4199, 0.7523, 0.5241, 0.9158, 0.1056, 0.9162, 0.001398, 0.949, 0.001499, 0.9487, 0.1057, 0.7523, 0.4703, 0.7519, 0.5745, 0.7289, 0.5744, 0.7292, 0.4702, 0.6688, 0.4703, 0.6685, 0.5745, 0.6471, 0.5744, 0.6474, 0.4702, 0.6249, 0.2692, 0.7523, 0.2696, 0.7516, 0.4702, 0.6243, 0.4698, 0.938, 0.5244, 0.9376, 0.3971, 0.9758, 0.3969, 0.9762, 0.5243, 0.9376, 0.3971, 0.938, 0.5244, 0.9208, 0.5245, 0.9204, 0.4126, 0.9938, 0.3998, 0.9934, 0.522, 0.9762, 0.5043, 0.9766, 0.3969, 0.7525, 0.1775, 0.8644, 0.1778, 0.8649, 0.001585, 0.7531, 0.001242, 0.8644, 0.1778, 0.7525, 0.1775, 0.7525, 0.1972, 0.8643, 0.1975])
me_cube_677.materials.append(mat_generater_l)
me_cube_677.use_remesh_preserve_volume = False
me_cube_677.use_remesh_preserve_attributes = False
me_cube_677.use_mirror_vertex_groups = False
me_cube_677.update()

# ---- objects
ob_generator_l = bpy.data.objects.new('Generator_L', me_cube_677)

# ---- transforms, parenting, visibility, modifiers, constraints
ob_generator_l.location = (0.0, 0.0, 0.0)
ob_generator_l.lock_rotations_4d = False
ob_generator_l.empty_display_type = 'ARROWS'
ob_generator_l.color = (0.0, 0.0, 0.0, 1.0)
ob_generator_l.lineart.crease_threshold = 0.0
_m = ob_generator_l.modifiers.new('Mirror', 'MIRROR')
_m.use_axis = (False, True, False)
_m.use_clip = True
_m = ob_generator_l.modifiers.new('EdgeSplit', 'EDGE_SPLIT')
_m.split_angle = 0.8727

# ---- collection membership
col_collection_1.objects.link(ob_generator_l)

# ---- scene / render settings (as saved in the file)
scene.frame_start = 1; scene.frame_end = 250; scene.frame_set(1)
scene.render.engine = 'BLENDER_EEVEE_NEXT'
scene.render.image_settings.color_mode = 'RGB'
scene.render.image_settings.compression = 90
scene.render.resolution_percentage = 50
scene.render.dither_intensity = 0.0
scene.render.bake_margin = 2
scene.render.bake_bias = 0.0
scene.cycles.use_denoising = False
scene.cycles.samples = 10
scene.cycles.sampling_pattern = 'TABULATED_SOBOL'
scene.cycles.light_sampling_threshold = 0.0
scene.cycles.use_adaptive_sampling = False
scene.cycles.use_light_tree = False
scene.cycles.blur_glossy = 0.0
scene.cycles.volume_bounces = 1
scene.cycles.pixel_filter_type = 'GAUSSIAN'
scene.cycles.sample_clamp_indirect = 0.0
scene.view_settings.view_transform = 'Standard'
bpy.context.view_layer.update()

# ---- added for rendering (the .blend has no active camera and no usable light): camera, sun
cam_auto = bpy.data.cameras.new('AutoCamera')
cam_auto.lens = 50.0
cam_auto.sensor_width = 36.0
cam_auto.clip_end = 1000.0
ob_auto_camera = bpy.data.objects.new('AutoCamera', cam_auto)
scene.collection.objects.link(ob_auto_camera)
ob_auto_camera.location = (14.0557, -16.8726, 13.1908)
ob_auto_camera.rotation_euler = (1.09748, -7.21219e-08, 0.694738)
scene.camera = ob_auto_camera
light_auto_sun = bpy.data.lights.new('AutoSun', 'SUN')
light_auto_sun.energy = 3.0
light_auto_sun.angle = 0.0523599
ob_auto_sun = bpy.data.objects.new('AutoSun', light_auto_sun)
scene.collection.objects.link(ob_auto_sun)
ob_auto_sun.rotation_euler = (0.872665, 0.174533, 0.523599)
bpy.context.view_layer.update()
